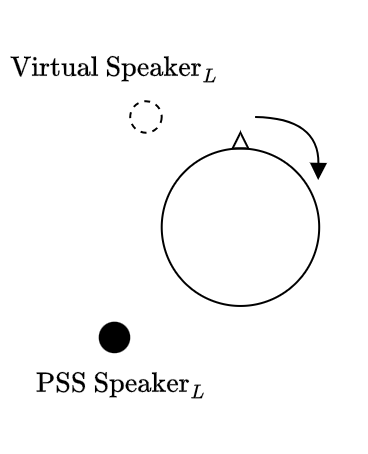

The diagram above was exported from draw.io. Its source (the exported page's mxGraphModel, read from the mxfile embedded in the PNG):
<mxGraphModel dx="1290" dy="629" grid="1" gridSize="3.937" guides="1" tooltips="1" connect="1" arrows="1" fold="1" page="1" pageScale="1" pageWidth="827" pageHeight="1169" math="1" shadow="0">
  <root>
    <mxCell id="0" />
    <mxCell id="1" parent="0" />
    <mxCell id="JkHwv85HIFenB75XRo8k-1" value="" style="ellipse;whiteSpace=wrap;html=1;aspect=fixed;fillColor=none;direction=south;" parent="1" vertex="1">
      <mxGeometry x="165.357" y="78.74" width="78.74" height="78.74" as="geometry" />
    </mxCell>
    <mxCell id="JkHwv85HIFenB75XRo8k-2" value="$$\text{Virtual Speaker}_L$$" style="text;html=1;align=center;verticalAlign=middle;whiteSpace=wrap;rounded=0;" parent="1" vertex="1">
      <mxGeometry x="110.24" y="31.5" width="63" height="15.75" as="geometry" />
    </mxCell>
    <mxCell id="JkHwv85HIFenB75XRo8k-4" value="" style="shape=ellipse;fillColor=none;strokeColor=default;html=1;sketch=0;dashed=1;" parent="1" vertex="1">
      <mxGeometry x="149.606" y="55.117999999999995" width="15.748" height="15.748" as="geometry" />
    </mxCell>
    <mxCell id="JkHwv85HIFenB75XRo8k-10" value="" style="triangle;whiteSpace=wrap;html=1;direction=north;fillColor=none;" parent="1" vertex="1">
      <mxGeometry x="200.78999999999996" y="70.86" width="7.87" height="7.87" as="geometry" />
    </mxCell>
    <mxCell id="JkHwv85HIFenB75XRo8k-14" value="" style="endArrow=block;html=1;rounded=0;edgeStyle=orthogonalEdgeStyle;curved=1;endFill=1;" parent="1" edge="1">
      <mxGeometry width="50" height="50" relative="1" as="geometry">
        <mxPoint x="212.054" y="62.989999999999995" as="sourcePoint" />
        <mxPoint x="243.59" y="94.51" as="targetPoint" />
      </mxGeometry>
    </mxCell>
    <mxCell id="i8pY2exQTWL2VoldKwmC-1" value="" style="shape=ellipse;fillColor=#000000;strokeColor=none;html=1;sketch=0;dashed=1;" parent="1" vertex="1">
      <mxGeometry x="133.863" y="165.35500000000002" width="15.748" height="15.748" as="geometry" />
    </mxCell>
    <mxCell id="i8pY2exQTWL2VoldKwmC-3" value="$$\text{PSS Speaker}_L$$" style="text;html=1;align=center;verticalAlign=middle;whiteSpace=wrap;rounded=0;" parent="1" vertex="1">
      <mxGeometry x="114.17699999999998" y="188.97699999999998" width="63" height="15.75" as="geometry" />
    </mxCell>
  </root>
</mxGraphModel>